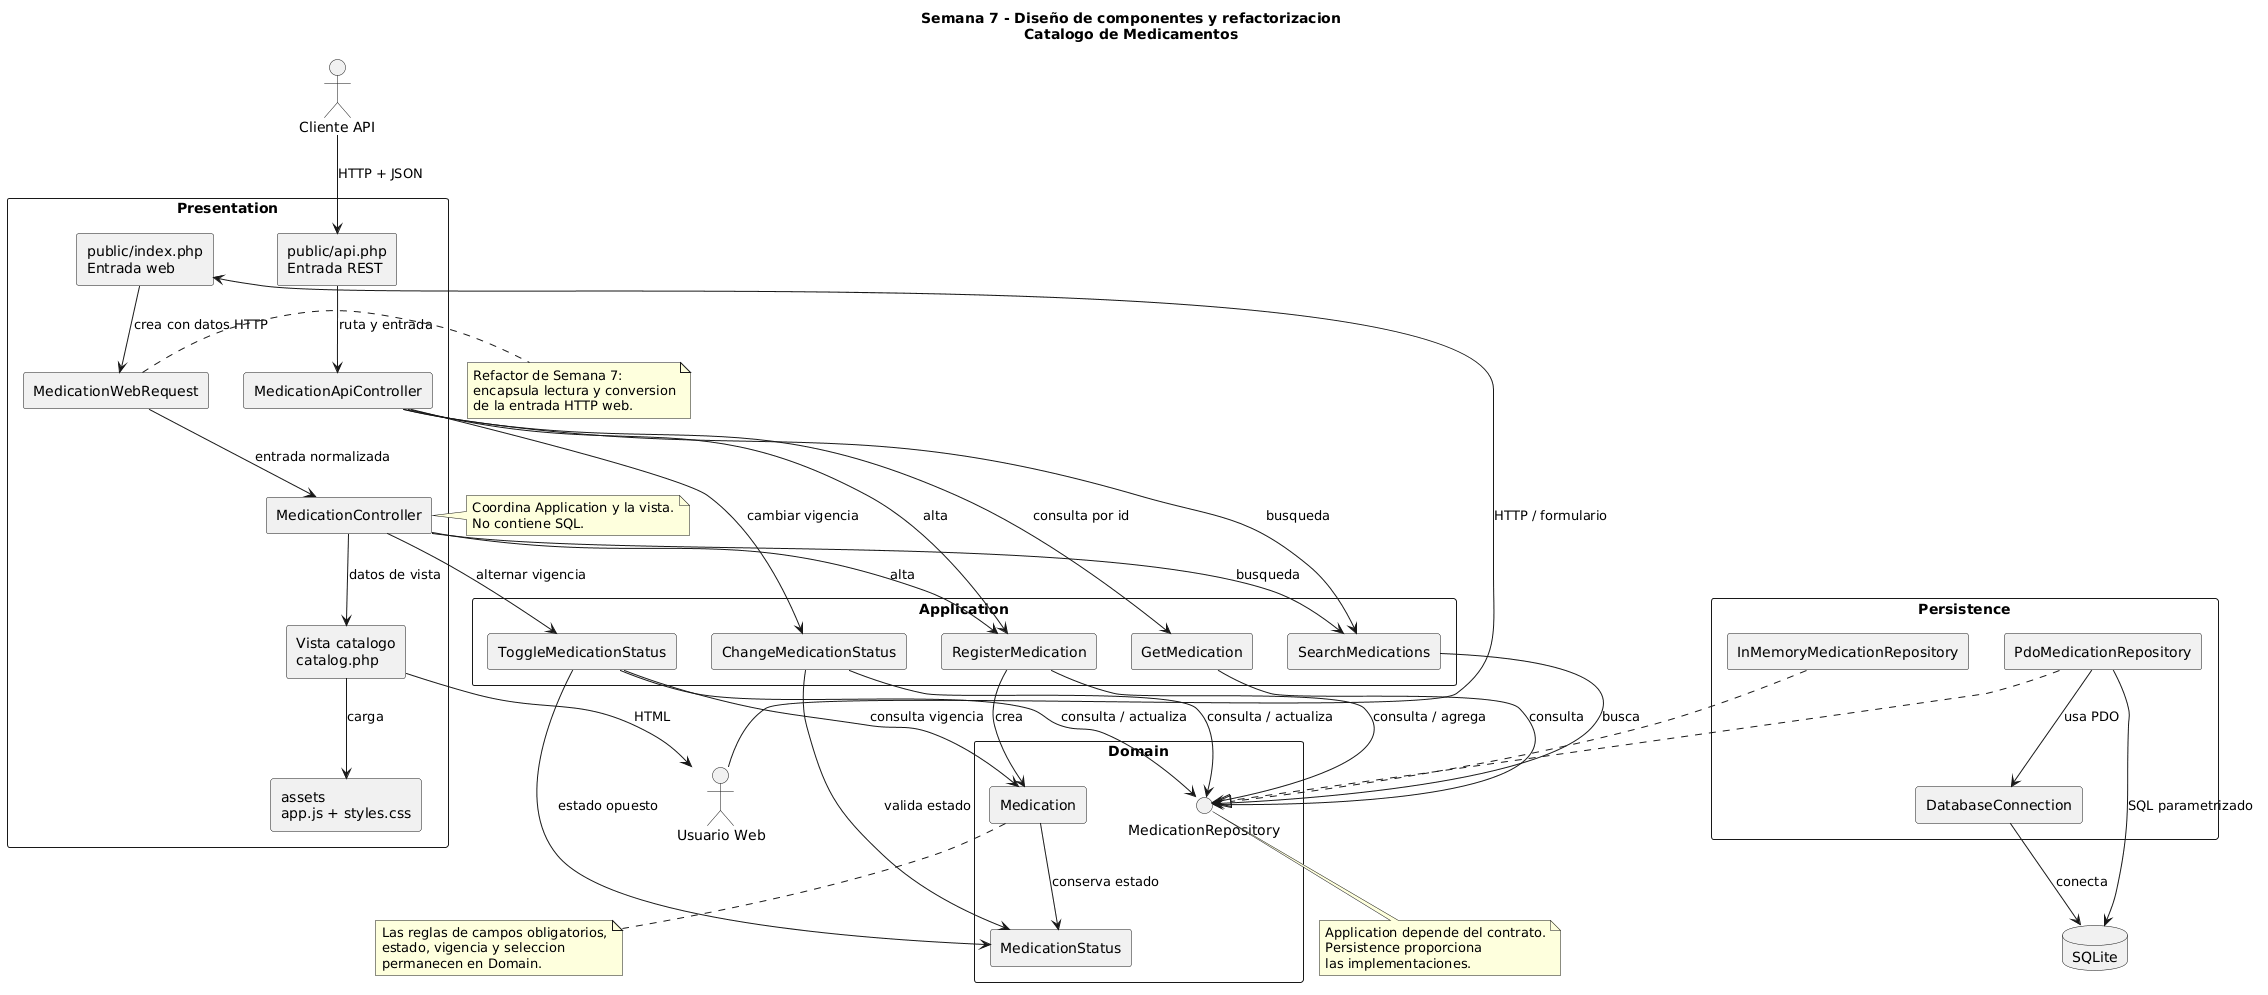

The diagram above was rendered by PlantUML. Its source (embedded in the PNG):
@startuml
title Semana 7 - Diseño de componentes y refactorizacion\nCatalogo de Medicamentos

skinparam componentStyle rectangle
skinparam shadowing false
skinparam packageStyle rectangle

actor "Usuario Web" as WebUser
actor "Cliente API" as ApiClient

package "Presentation" {
    component "public/index.php\nEntrada web" as WebEntry
    component "Vista catalogo\ncatalog.php" as CatalogView
    component "assets\napp.js + styles.css" as Assets
    component "MedicationWebRequest" as WebRequest
    component "MedicationController" as WebController
    component "public/api.php\nEntrada REST" as ApiEntry
    component "MedicationApiController" as ApiController
}

package "Application" {
    component "RegisterMedication" as Register
    component "SearchMedications" as Search
    component "GetMedication" as Get
    component "ToggleMedicationStatus" as Toggle
    component "ChangeMedicationStatus" as Change
}

package "Domain" {
    component "Medication" as Medication
    component "MedicationStatus" as Status
    interface "MedicationRepository" as Repository
}

package "Persistence" {
    component "PdoMedicationRepository" as PdoRepository
    component "InMemoryMedicationRepository" as MemoryRepository
    component "DatabaseConnection" as DatabaseConnection
}

database "SQLite" as SQLite

WebUser --> WebEntry : HTTP / formulario
WebEntry --> WebRequest : crea con datos HTTP
WebRequest --> WebController : entrada normalizada
WebController --> CatalogView : datos de vista
CatalogView --> Assets : carga
CatalogView --> WebUser : HTML

ApiClient --> ApiEntry : HTTP + JSON
ApiEntry --> ApiController : ruta y entrada

WebController --> Register : alta
WebController --> Search : busqueda
WebController --> Toggle : alternar vigencia

ApiController --> Register : alta
ApiController --> Search : busqueda
ApiController --> Get : consulta por id
ApiController --> Change : cambiar vigencia

Register --> Medication : crea
Register --> Repository : consulta / agrega
Search --> Repository : busca
Get --> Repository : consulta
Toggle --> Medication : consulta vigencia
Toggle --> Status : estado opuesto
Toggle --> Repository : consulta / actualiza
Change --> Status : valida estado
Change --> Repository : consulta / actualiza
Medication --> Status : conserva estado

PdoRepository ..|> Repository
MemoryRepository ..|> Repository
PdoRepository --> DatabaseConnection : usa PDO
DatabaseConnection --> SQLite : conecta
PdoRepository --> SQLite : SQL parametrizado

note right of WebRequest
Refactor de Semana 7:
encapsula lectura y conversion
de la entrada HTTP web.
end note

note right of WebController
Coordina Application y la vista.
No contiene SQL.
end note

note bottom of Medication
Las reglas de campos obligatorios,
estado, vigencia y seleccion
permanecen en Domain.
end note

note bottom of Repository
Application depende del contrato.
Persistence proporciona
las implementaciones.
end note
@enduml